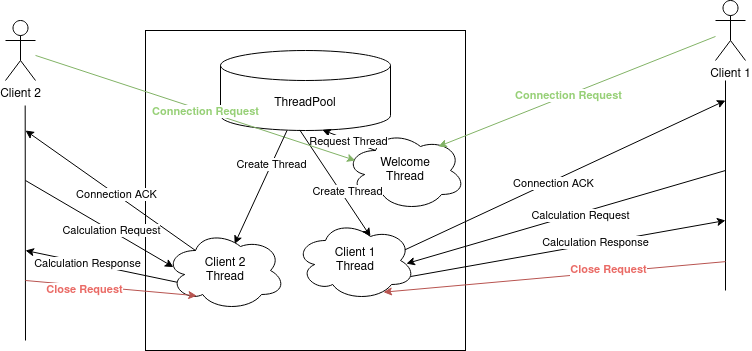

The diagram above was exported from draw.io. Its source (the exported page's mxGraphModel, read from the mxfile embedded in the PNG):
<mxGraphModel dx="1705" dy="450" grid="1" gridSize="10" guides="1" tooltips="1" connect="1" arrows="1" fold="1" page="1" pageScale="1" pageWidth="850" pageHeight="1100" math="0" shadow="0">
  <root>
    <mxCell id="0" />
    <mxCell id="1" parent="0" />
    <mxCell id="Im8ZbgY_2pwM-bbEUd_z-1" value="" style="whiteSpace=wrap;html=1;aspect=fixed;" vertex="1" parent="1">
      <mxGeometry x="80" y="160" width="320" height="320" as="geometry" />
    </mxCell>
    <mxCell id="Im8ZbgY_2pwM-bbEUd_z-2" value="ThreadPool" style="shape=cylinder3;whiteSpace=wrap;html=1;boundedLbl=1;backgroundOutline=1;size=15;" vertex="1" parent="1">
      <mxGeometry x="155" y="180" width="170" height="80" as="geometry" />
    </mxCell>
    <mxCell id="Im8ZbgY_2pwM-bbEUd_z-3" value="Client 1" style="shape=umlActor;verticalLabelPosition=bottom;verticalAlign=top;html=1;outlineConnect=0;" vertex="1" parent="1">
      <mxGeometry x="650" y="130" width="30" height="60" as="geometry" />
    </mxCell>
    <mxCell id="Im8ZbgY_2pwM-bbEUd_z-4" value="&lt;div&gt;Client 2&lt;/div&gt;" style="shape=umlActor;verticalLabelPosition=bottom;verticalAlign=top;html=1;outlineConnect=0;" vertex="1" parent="1">
      <mxGeometry x="-60" y="150" width="30" height="60" as="geometry" />
    </mxCell>
    <mxCell id="Im8ZbgY_2pwM-bbEUd_z-7" value="&lt;div&gt;Welcome&lt;/div&gt;&lt;div&gt;Thread&lt;br&gt;&lt;/div&gt;" style="ellipse;shape=cloud;whiteSpace=wrap;html=1;" vertex="1" parent="1">
      <mxGeometry x="280" y="260" width="120" height="80" as="geometry" />
    </mxCell>
    <mxCell id="Im8ZbgY_2pwM-bbEUd_z-9" value="" style="endArrow=classic;html=1;rounded=0;entryX=0.774;entryY=0.2;entryDx=0;entryDy=0;entryPerimeter=0;fillColor=#d5e8d4;strokeColor=#82b366;" edge="1" parent="1" source="Im8ZbgY_2pwM-bbEUd_z-3" target="Im8ZbgY_2pwM-bbEUd_z-7">
      <mxGeometry width="50" height="50" relative="1" as="geometry">
        <mxPoint x="350" y="310" as="sourcePoint" />
        <mxPoint x="400" y="260" as="targetPoint" />
      </mxGeometry>
    </mxCell>
    <mxCell id="Im8ZbgY_2pwM-bbEUd_z-10" value="Connection Request" style="edgeLabel;html=1;align=center;verticalAlign=middle;resizable=0;points=[];fontColor=#97D077;fontStyle=1" vertex="1" connectable="0" parent="Im8ZbgY_2pwM-bbEUd_z-9">
      <mxGeometry x="0.0592" relative="1" as="geometry">
        <mxPoint as="offset" />
      </mxGeometry>
    </mxCell>
    <mxCell id="Im8ZbgY_2pwM-bbEUd_z-11" value="&lt;div&gt;Client 1&lt;/div&gt;&lt;div&gt;Thread&lt;br&gt;&lt;/div&gt;" style="ellipse;shape=cloud;whiteSpace=wrap;html=1;" vertex="1" parent="1">
      <mxGeometry x="230" y="350" width="120" height="80" as="geometry" />
    </mxCell>
    <mxCell id="Im8ZbgY_2pwM-bbEUd_z-12" value="" style="endArrow=classic;html=1;rounded=0;entryX=0.599;entryY=0.993;entryDx=0;entryDy=0;entryPerimeter=0;exitX=0.25;exitY=0.25;exitDx=0;exitDy=0;exitPerimeter=0;" edge="1" parent="1" source="Im8ZbgY_2pwM-bbEUd_z-7" target="Im8ZbgY_2pwM-bbEUd_z-2">
      <mxGeometry width="50" height="50" relative="1" as="geometry">
        <mxPoint x="350" y="350" as="sourcePoint" />
        <mxPoint x="400" y="300" as="targetPoint" />
      </mxGeometry>
    </mxCell>
    <mxCell id="Im8ZbgY_2pwM-bbEUd_z-13" value="Request Thread" style="edgeLabel;html=1;align=center;verticalAlign=middle;resizable=0;points=[];" vertex="1" connectable="0" parent="Im8ZbgY_2pwM-bbEUd_z-12">
      <mxGeometry x="-0.5019" y="-2" relative="1" as="geometry">
        <mxPoint x="-15" y="-2" as="offset" />
      </mxGeometry>
    </mxCell>
    <mxCell id="Im8ZbgY_2pwM-bbEUd_z-14" value="" style="endArrow=classic;html=1;rounded=0;exitX=0.466;exitY=0.993;exitDx=0;exitDy=0;exitPerimeter=0;entryX=0.625;entryY=0.2;entryDx=0;entryDy=0;entryPerimeter=0;" edge="1" parent="1" source="Im8ZbgY_2pwM-bbEUd_z-2" target="Im8ZbgY_2pwM-bbEUd_z-11">
      <mxGeometry width="50" height="50" relative="1" as="geometry">
        <mxPoint x="350" y="350" as="sourcePoint" />
        <mxPoint x="400" y="300" as="targetPoint" />
      </mxGeometry>
    </mxCell>
    <mxCell id="Im8ZbgY_2pwM-bbEUd_z-15" value="Create Thread" style="edgeLabel;html=1;align=center;verticalAlign=middle;resizable=0;points=[];" vertex="1" connectable="0" parent="Im8ZbgY_2pwM-bbEUd_z-14">
      <mxGeometry x="-0.4541" y="-2" relative="1" as="geometry">
        <mxPoint x="30" y="31" as="offset" />
      </mxGeometry>
    </mxCell>
    <mxCell id="Im8ZbgY_2pwM-bbEUd_z-16" value="" style="endArrow=classic;html=1;rounded=0;exitX=0.91;exitY=0.368;exitDx=0;exitDy=0;exitPerimeter=0;" edge="1" parent="1" source="Im8ZbgY_2pwM-bbEUd_z-11">
      <mxGeometry width="50" height="50" relative="1" as="geometry">
        <mxPoint x="350" y="350" as="sourcePoint" />
        <mxPoint x="660" y="230" as="targetPoint" />
      </mxGeometry>
    </mxCell>
    <mxCell id="Im8ZbgY_2pwM-bbEUd_z-17" value="Connection ACK" style="edgeLabel;html=1;align=center;verticalAlign=middle;resizable=0;points=[];" vertex="1" connectable="0" parent="Im8ZbgY_2pwM-bbEUd_z-16">
      <mxGeometry x="-0.0775" y="-2" relative="1" as="geometry">
        <mxPoint as="offset" />
      </mxGeometry>
    </mxCell>
    <mxCell id="Im8ZbgY_2pwM-bbEUd_z-18" value="" style="endArrow=classic;html=1;rounded=0;entryX=0.924;entryY=0.539;entryDx=0;entryDy=0;entryPerimeter=0;" edge="1" parent="1" target="Im8ZbgY_2pwM-bbEUd_z-11">
      <mxGeometry width="50" height="50" relative="1" as="geometry">
        <mxPoint x="660" y="300" as="sourcePoint" />
        <mxPoint x="400" y="300" as="targetPoint" />
      </mxGeometry>
    </mxCell>
    <mxCell id="Im8ZbgY_2pwM-bbEUd_z-21" value="Calculation Request" style="edgeLabel;html=1;align=center;verticalAlign=middle;resizable=0;points=[];" vertex="1" connectable="0" parent="Im8ZbgY_2pwM-bbEUd_z-18">
      <mxGeometry x="-0.0852" y="2" relative="1" as="geometry">
        <mxPoint as="offset" />
      </mxGeometry>
    </mxCell>
    <mxCell id="Im8ZbgY_2pwM-bbEUd_z-20" value="" style="endArrow=none;html=1;rounded=0;" edge="1" parent="1">
      <mxGeometry width="50" height="50" relative="1" as="geometry">
        <mxPoint x="660" y="420" as="sourcePoint" />
        <mxPoint x="660" y="210" as="targetPoint" />
      </mxGeometry>
    </mxCell>
    <mxCell id="Im8ZbgY_2pwM-bbEUd_z-22" value="" style="endArrow=classic;html=1;rounded=0;exitX=0.96;exitY=0.7;exitDx=0;exitDy=0;exitPerimeter=0;" edge="1" parent="1" source="Im8ZbgY_2pwM-bbEUd_z-11">
      <mxGeometry width="50" height="50" relative="1" as="geometry">
        <mxPoint x="470" y="410" as="sourcePoint" />
        <mxPoint x="660" y="350" as="targetPoint" />
      </mxGeometry>
    </mxCell>
    <mxCell id="Im8ZbgY_2pwM-bbEUd_z-23" value="Calculation Response" style="edgeLabel;html=1;align=center;verticalAlign=middle;resizable=0;points=[];" vertex="1" connectable="0" parent="Im8ZbgY_2pwM-bbEUd_z-22">
      <mxGeometry x="0.1747" y="1" relative="1" as="geometry">
        <mxPoint as="offset" />
      </mxGeometry>
    </mxCell>
    <mxCell id="Im8ZbgY_2pwM-bbEUd_z-24" value="" style="endArrow=classic;html=1;rounded=0;entryX=0.733;entryY=0.896;entryDx=0;entryDy=0;entryPerimeter=0;fillColor=#f8cecc;strokeColor=#b85450;" edge="1" parent="1" target="Im8ZbgY_2pwM-bbEUd_z-11">
      <mxGeometry width="50" height="50" relative="1" as="geometry">
        <mxPoint x="660" y="391.14285714285717" as="sourcePoint" />
        <mxPoint x="400" y="300" as="targetPoint" />
      </mxGeometry>
    </mxCell>
    <mxCell id="Im8ZbgY_2pwM-bbEUd_z-25" value="Close Request" style="edgeLabel;html=1;align=center;verticalAlign=middle;resizable=0;points=[];fontColor=#EA6B66;fontStyle=1" vertex="1" connectable="0" parent="Im8ZbgY_2pwM-bbEUd_z-24">
      <mxGeometry x="-0.3148" y="-3" relative="1" as="geometry">
        <mxPoint as="offset" />
      </mxGeometry>
    </mxCell>
    <mxCell id="Im8ZbgY_2pwM-bbEUd_z-27" value="" style="endArrow=none;html=1;rounded=0;" edge="1" parent="1">
      <mxGeometry width="50" height="50" relative="1" as="geometry">
        <mxPoint x="-40" y="470" as="sourcePoint" />
        <mxPoint x="-40.32000000000005" y="235" as="targetPoint" />
      </mxGeometry>
    </mxCell>
    <mxCell id="Im8ZbgY_2pwM-bbEUd_z-28" value="" style="endArrow=classic;html=1;rounded=0;entryX=0.774;entryY=0.2;entryDx=0;entryDy=0;entryPerimeter=0;fillColor=#d5e8d4;strokeColor=#82b366;" edge="1" parent="1" source="Im8ZbgY_2pwM-bbEUd_z-4">
      <mxGeometry width="50" height="50" relative="1" as="geometry">
        <mxPoint x="567" y="180" as="sourcePoint" />
        <mxPoint x="290" y="290" as="targetPoint" />
      </mxGeometry>
    </mxCell>
    <mxCell id="Im8ZbgY_2pwM-bbEUd_z-29" value="Connection Request" style="edgeLabel;html=1;align=center;verticalAlign=middle;resizable=0;points=[];fontColor=#97D077;fontStyle=1" vertex="1" connectable="0" parent="Im8ZbgY_2pwM-bbEUd_z-28">
      <mxGeometry x="0.0592" relative="1" as="geometry">
        <mxPoint as="offset" />
      </mxGeometry>
    </mxCell>
    <mxCell id="Im8ZbgY_2pwM-bbEUd_z-31" value="" style="endArrow=classic;html=1;rounded=0;entryX=0.576;entryY=0.169;entryDx=0;entryDy=0;entryPerimeter=0;" edge="1" parent="1" source="Im8ZbgY_2pwM-bbEUd_z-2" target="Im8ZbgY_2pwM-bbEUd_z-33">
      <mxGeometry width="50" height="50" relative="1" as="geometry">
        <mxPoint x="190" y="260" as="sourcePoint" />
        <mxPoint x="60" y="400" as="targetPoint" />
      </mxGeometry>
    </mxCell>
    <mxCell id="Im8ZbgY_2pwM-bbEUd_z-32" value="Create Thread" style="edgeLabel;html=1;align=center;verticalAlign=middle;resizable=0;points=[];" vertex="1" connectable="0" parent="Im8ZbgY_2pwM-bbEUd_z-31">
      <mxGeometry x="-0.4541" y="-2" relative="1" as="geometry">
        <mxPoint y="4" as="offset" />
      </mxGeometry>
    </mxCell>
    <mxCell id="Im8ZbgY_2pwM-bbEUd_z-33" value="&lt;div&gt;Client 2&lt;br&gt;&lt;/div&gt;&lt;div&gt;Thread&lt;br&gt;&lt;/div&gt;" style="ellipse;shape=cloud;whiteSpace=wrap;html=1;" vertex="1" parent="1">
      <mxGeometry x="100" y="360" width="120" height="80" as="geometry" />
    </mxCell>
    <mxCell id="Im8ZbgY_2pwM-bbEUd_z-34" value="" style="endArrow=classic;html=1;rounded=0;exitX=0.25;exitY=0.25;exitDx=0;exitDy=0;exitPerimeter=0;" edge="1" parent="1" source="Im8ZbgY_2pwM-bbEUd_z-33">
      <mxGeometry width="50" height="50" relative="1" as="geometry">
        <mxPoint x="90" y="340" as="sourcePoint" />
        <mxPoint x="-40" y="260" as="targetPoint" />
      </mxGeometry>
    </mxCell>
    <mxCell id="Im8ZbgY_2pwM-bbEUd_z-35" value="Connection ACK" style="edgeLabel;html=1;align=center;verticalAlign=middle;resizable=0;points=[];" vertex="1" connectable="0" parent="Im8ZbgY_2pwM-bbEUd_z-34">
      <mxGeometry x="-0.0646" relative="1" as="geometry">
        <mxPoint as="offset" />
      </mxGeometry>
    </mxCell>
    <mxCell id="Im8ZbgY_2pwM-bbEUd_z-36" value="" style="endArrow=classic;html=1;rounded=0;entryX=0.066;entryY=0.457;entryDx=0;entryDy=0;entryPerimeter=0;" edge="1" parent="1" target="Im8ZbgY_2pwM-bbEUd_z-33">
      <mxGeometry width="50" height="50" relative="1" as="geometry">
        <mxPoint x="-40" y="310" as="sourcePoint" />
        <mxPoint x="140" y="290" as="targetPoint" />
      </mxGeometry>
    </mxCell>
    <mxCell id="Im8ZbgY_2pwM-bbEUd_z-37" value="Calculation Request" style="edgeLabel;html=1;align=center;verticalAlign=middle;resizable=0;points=[];" vertex="1" connectable="0" parent="Im8ZbgY_2pwM-bbEUd_z-36">
      <mxGeometry x="0.1537" relative="1" as="geometry">
        <mxPoint as="offset" />
      </mxGeometry>
    </mxCell>
    <mxCell id="Im8ZbgY_2pwM-bbEUd_z-38" value="" style="endArrow=classic;html=1;rounded=0;exitX=0.098;exitY=0.647;exitDx=0;exitDy=0;exitPerimeter=0;" edge="1" parent="1" source="Im8ZbgY_2pwM-bbEUd_z-33">
      <mxGeometry width="50" height="50" relative="1" as="geometry">
        <mxPoint x="170" y="350" as="sourcePoint" />
        <mxPoint x="-40" y="380" as="targetPoint" />
      </mxGeometry>
    </mxCell>
    <mxCell id="Im8ZbgY_2pwM-bbEUd_z-39" value="Calculation Response" style="edgeLabel;html=1;align=center;verticalAlign=middle;resizable=0;points=[];" vertex="1" connectable="0" parent="Im8ZbgY_2pwM-bbEUd_z-38">
      <mxGeometry x="0.1787" relative="1" as="geometry">
        <mxPoint as="offset" />
      </mxGeometry>
    </mxCell>
    <mxCell id="Im8ZbgY_2pwM-bbEUd_z-41" value="" style="endArrow=classic;html=1;rounded=0;entryX=0.261;entryY=0.816;entryDx=0;entryDy=0;entryPerimeter=0;fillColor=#f8cecc;strokeColor=#b85450;" edge="1" parent="1" target="Im8ZbgY_2pwM-bbEUd_z-33">
      <mxGeometry width="50" height="50" relative="1" as="geometry">
        <mxPoint x="-40" y="410" as="sourcePoint" />
        <mxPoint x="328" y="432" as="targetPoint" />
      </mxGeometry>
    </mxCell>
    <mxCell id="Im8ZbgY_2pwM-bbEUd_z-42" value="Close Request" style="edgeLabel;html=1;align=center;verticalAlign=middle;resizable=0;points=[];fontColor=#EA6B66;fontStyle=1" vertex="1" connectable="0" parent="Im8ZbgY_2pwM-bbEUd_z-41">
      <mxGeometry x="-0.3148" y="-3" relative="1" as="geometry">
        <mxPoint as="offset" />
      </mxGeometry>
    </mxCell>
  </root>
</mxGraphModel>